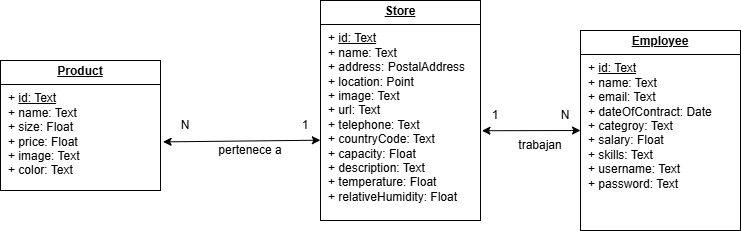

The diagram above was exported from draw.io. Its source (the exported page's mxGraphModel, read from the mxfile embedded in the PNG):
<mxGraphModel dx="1021" dy="557" grid="1" gridSize="10" guides="1" tooltips="1" connect="1" arrows="1" fold="1" page="1" pageScale="1" pageWidth="827" pageHeight="1169" math="0" shadow="0">
  <root>
    <mxCell id="0" />
    <mxCell id="1" parent="0" />
    <mxCell id="J5LdhLapy-6507vAUFBo-33" value="&lt;p style=&quot;margin:0px;margin-top:4px;text-align:center;text-decoration:underline;&quot;&gt;&lt;b&gt;Product&lt;/b&gt;&lt;/p&gt;&lt;hr size=&quot;1&quot; style=&quot;border-style:solid;&quot;&gt;&lt;p style=&quot;margin:0px;margin-left:8px;&quot;&gt;+ &lt;u&gt;id: Text&lt;/u&gt;&lt;/p&gt;&lt;p style=&quot;margin:0px;margin-left:8px;&quot;&gt;+ name: Text&lt;/p&gt;&lt;p style=&quot;margin:0px;margin-left:8px;&quot;&gt;+ size: Float&lt;/p&gt;&lt;p style=&quot;margin:0px;margin-left:8px;&quot;&gt;+ price: Float&lt;/p&gt;&lt;p style=&quot;margin:0px;margin-left:8px;&quot;&gt;+ image: Text&lt;/p&gt;&lt;p style=&quot;margin:0px;margin-left:8px;&quot;&gt;+ color: Text&lt;/p&gt;&lt;p style=&quot;margin:0px;margin-left:8px;&quot;&gt;&lt;br&gt;&lt;/p&gt;&lt;p style=&quot;margin:0px;margin-left:8px;&quot;&gt;&lt;br&gt;&lt;/p&gt;" style="verticalAlign=top;align=left;overflow=fill;html=1;whiteSpace=wrap;" parent="1" vertex="1">
      <mxGeometry x="70" y="130" width="160" height="130" as="geometry" />
    </mxCell>
    <mxCell id="J5LdhLapy-6507vAUFBo-34" value="&lt;p style=&quot;margin:0px;margin-top:4px;text-align:center;text-decoration:underline;&quot;&gt;&lt;b&gt;Employee&lt;/b&gt;&lt;/p&gt;&lt;hr size=&quot;1&quot; style=&quot;border-style:solid;&quot;&gt;&lt;p style=&quot;margin:0px;margin-left:8px;&quot;&gt;+ &lt;u&gt;id: Text&lt;/u&gt;&lt;/p&gt;&lt;p style=&quot;margin:0px;margin-left:8px;&quot;&gt;+ name: Text&lt;/p&gt;&lt;p style=&quot;margin:0px;margin-left:8px;&quot;&gt;+ email: Text&lt;/p&gt;&lt;p style=&quot;margin:0px;margin-left:8px;&quot;&gt;+ dateOfContract: Date&lt;/p&gt;&lt;p style=&quot;margin:0px;margin-left:8px;&quot;&gt;+ categroy: Text&lt;/p&gt;&lt;p style=&quot;margin:0px;margin-left:8px;&quot;&gt;+ salary: Float&lt;/p&gt;&lt;p style=&quot;margin:0px;margin-left:8px;&quot;&gt;+ skills: Text&lt;/p&gt;&lt;p style=&quot;margin:0px;margin-left:8px;&quot;&gt;+ username: Text&lt;/p&gt;&lt;p style=&quot;margin:0px;margin-left:8px;&quot;&gt;+ password: Text&lt;/p&gt;" style="verticalAlign=top;align=left;overflow=fill;html=1;whiteSpace=wrap;" parent="1" vertex="1">
      <mxGeometry x="650" y="100" width="160" height="200" as="geometry" />
    </mxCell>
    <mxCell id="J5LdhLapy-6507vAUFBo-35" value="&lt;p style=&quot;margin:0px;margin-top:4px;text-align:center;text-decoration:underline;&quot;&gt;&lt;b&gt;Store&lt;/b&gt;&lt;/p&gt;&lt;hr size=&quot;1&quot; style=&quot;border-style:solid;&quot;&gt;&lt;p style=&quot;margin:0px;margin-left:8px;&quot;&gt;+ &lt;u&gt;id: Text&lt;/u&gt;&lt;/p&gt;&lt;p style=&quot;margin:0px;margin-left:8px;&quot;&gt;+ name: Text&lt;/p&gt;&lt;p style=&quot;margin:0px;margin-left:8px;&quot;&gt;+ address: PostalAddress&lt;/p&gt;&lt;p style=&quot;margin:0px;margin-left:8px;&quot;&gt;+ location: Point&lt;/p&gt;&lt;p style=&quot;margin:0px;margin-left:8px;&quot;&gt;+ image: Text&lt;/p&gt;&lt;p style=&quot;margin:0px;margin-left:8px;&quot;&gt;+ url: Text&lt;/p&gt;&lt;p style=&quot;margin:0px;margin-left:8px;&quot;&gt;+ telephone: Text&lt;/p&gt;&lt;p style=&quot;margin:0px;margin-left:8px;&quot;&gt;+ countryCode: Text&lt;/p&gt;&lt;p style=&quot;margin:0px;margin-left:8px;&quot;&gt;+ capacity: Float&lt;/p&gt;&lt;p style=&quot;margin:0px;margin-left:8px;&quot;&gt;+ description: Text&lt;/p&gt;&lt;p style=&quot;margin:0px;margin-left:8px;&quot;&gt;+ temperature: Float&lt;/p&gt;&lt;p style=&quot;margin:0px;margin-left:8px;&quot;&gt;+ relativeHumidity: Float&lt;/p&gt;&lt;p style=&quot;margin:0px;margin-left:8px;&quot;&gt;&lt;br&gt;&lt;/p&gt;" style="verticalAlign=top;align=left;overflow=fill;html=1;whiteSpace=wrap;" parent="1" vertex="1">
      <mxGeometry x="390" y="70" width="160" height="220" as="geometry" />
    </mxCell>
    <UserObject label="N" placeholders="1" name="Variable" id="J5LdhLapy-6507vAUFBo-39">
      <mxCell style="text;html=1;strokeColor=none;fillColor=none;align=center;verticalAlign=middle;whiteSpace=wrap;overflow=hidden;" parent="1" vertex="1">
        <mxGeometry x="240" y="185" width="30" height="20" as="geometry" />
      </mxCell>
    </UserObject>
    <mxCell id="J5LdhLapy-6507vAUFBo-42" value="" style="endArrow=classic;startArrow=classic;html=1;rounded=0;exitX=1.009;exitY=0.592;exitDx=0;exitDy=0;exitPerimeter=0;entryX=0;entryY=0.5;entryDx=0;entryDy=0;" parent="1" source="J5LdhLapy-6507vAUFBo-35" target="J5LdhLapy-6507vAUFBo-34" edge="1">
      <mxGeometry width="50" height="50" relative="1" as="geometry">
        <mxPoint x="570" y="202.5" as="sourcePoint" />
        <mxPoint x="710" y="200" as="targetPoint" />
      </mxGeometry>
    </mxCell>
    <mxCell id="J5LdhLapy-6507vAUFBo-44" value="" style="endArrow=classic;startArrow=classic;html=1;rounded=0;exitX=1.016;exitY=0.626;exitDx=0;exitDy=0;exitPerimeter=0;entryX=-0.001;entryY=0.635;entryDx=0;entryDy=0;entryPerimeter=0;" parent="1" source="J5LdhLapy-6507vAUFBo-33" target="J5LdhLapy-6507vAUFBo-35" edge="1">
      <mxGeometry width="50" height="50" relative="1" as="geometry">
        <mxPoint x="310" y="210" as="sourcePoint" />
        <mxPoint x="375" y="170" as="targetPoint" />
      </mxGeometry>
    </mxCell>
    <UserObject label="1" placeholders="1" name="Variable" id="J5LdhLapy-6507vAUFBo-45">
      <mxCell style="text;html=1;strokeColor=none;fillColor=none;align=center;verticalAlign=middle;whiteSpace=wrap;overflow=hidden;" parent="1" vertex="1">
        <mxGeometry x="360" y="185" width="30" height="20" as="geometry" />
      </mxCell>
    </UserObject>
    <UserObject label="1" placeholders="1" name="Variable" id="J5LdhLapy-6507vAUFBo-46">
      <mxCell style="text;html=1;strokeColor=none;fillColor=none;align=center;verticalAlign=middle;whiteSpace=wrap;overflow=hidden;" parent="1" vertex="1">
        <mxGeometry x="550" y="175" width="30" height="20" as="geometry" />
      </mxCell>
    </UserObject>
    <UserObject label="N" placeholders="1" name="Variable" id="J5LdhLapy-6507vAUFBo-47">
      <mxCell style="text;html=1;strokeColor=none;fillColor=none;align=center;verticalAlign=middle;whiteSpace=wrap;overflow=hidden;" parent="1" vertex="1">
        <mxGeometry x="620" y="175" width="30" height="20" as="geometry" />
      </mxCell>
    </UserObject>
    <UserObject label="pertenece a" placeholders="1" name="Variable" id="J5LdhLapy-6507vAUFBo-48">
      <mxCell style="text;html=1;strokeColor=none;fillColor=none;align=center;verticalAlign=middle;whiteSpace=wrap;overflow=hidden;" parent="1" vertex="1">
        <mxGeometry x="280" y="210" width="80" height="20" as="geometry" />
      </mxCell>
    </UserObject>
    <UserObject label="trabajan" placeholders="1" name="Variable" id="J5LdhLapy-6507vAUFBo-49">
      <mxCell style="text;html=1;strokeColor=none;fillColor=none;align=center;verticalAlign=middle;whiteSpace=wrap;overflow=hidden;" parent="1" vertex="1">
        <mxGeometry x="570" y="205" width="80" height="20" as="geometry" />
      </mxCell>
    </UserObject>
  </root>
</mxGraphModel>